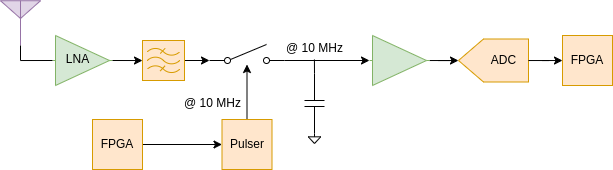

The diagram above was exported from draw.io. Its source (the exported page's mxGraphModel, read from the mxfile embedded in the PNG):
<mxGraphModel dx="988" dy="540" grid="1" gridSize="10" guides="1" tooltips="1" connect="1" arrows="1" fold="1" page="1" pageScale="1" pageWidth="850" pageHeight="1100" math="0" shadow="0">
  <root>
    <mxCell id="0" />
    <mxCell id="1" parent="0" />
    <mxCell id="QoZP5SrhjUl0cFvMUarA-12" value="" style="edgeStyle=orthogonalEdgeStyle;rounded=0;orthogonalLoop=1;jettySize=auto;html=1;" edge="1" parent="1" source="QoZP5SrhjUl0cFvMUarA-1" target="QoZP5SrhjUl0cFvMUarA-8">
      <mxGeometry relative="1" as="geometry" />
    </mxCell>
    <mxCell id="QoZP5SrhjUl0cFvMUarA-1" value="Pulser" style="whiteSpace=wrap;html=1;aspect=fixed;fillColor=#ffe6cc;strokeColor=#d79b00;" vertex="1" parent="1">
      <mxGeometry x="319.5" y="156" width="50" height="50" as="geometry" />
    </mxCell>
    <mxCell id="QoZP5SrhjUl0cFvMUarA-9" style="edgeStyle=orthogonalEdgeStyle;rounded=0;orthogonalLoop=1;jettySize=auto;html=1;exitX=1;exitY=0.8;exitDx=0;exitDy=0;entryX=0;entryY=0.5;entryDx=0;entryDy=0;entryPerimeter=0;" edge="1" parent="1" source="QoZP5SrhjUl0cFvMUarA-8" target="QoZP5SrhjUl0cFvMUarA-15">
      <mxGeometry relative="1" as="geometry">
        <mxPoint x="459.5" y="96.85714285714289" as="targetPoint" />
      </mxGeometry>
    </mxCell>
    <mxCell id="QoZP5SrhjUl0cFvMUarA-8" value="" style="html=1;shape=mxgraph.electrical.electro-mechanical.singleSwitch;aspect=fixed;elSwitchState=off;" vertex="1" parent="1">
      <mxGeometry x="307" y="81" width="75" height="20" as="geometry" />
    </mxCell>
    <mxCell id="QoZP5SrhjUl0cFvMUarA-18" style="edgeStyle=orthogonalEdgeStyle;rounded=0;orthogonalLoop=1;jettySize=auto;html=1;exitX=0;exitY=0.5;exitDx=0;exitDy=0;exitPerimeter=0;endArrow=none;endFill=0;" edge="1" parent="1" source="QoZP5SrhjUl0cFvMUarA-13">
      <mxGeometry relative="1" as="geometry">
        <mxPoint x="411.9080459770115" y="96" as="targetPoint" />
      </mxGeometry>
    </mxCell>
    <mxCell id="QoZP5SrhjUl0cFvMUarA-13" value="" style="pointerEvents=1;verticalLabelPosition=bottom;shadow=0;dashed=0;align=center;html=1;verticalAlign=top;shape=mxgraph.electrical.capacitors.capacitor_1;rotation=90;" vertex="1" parent="1">
      <mxGeometry x="382" y="130" width="60" height="20" as="geometry" />
    </mxCell>
    <mxCell id="QoZP5SrhjUl0cFvMUarA-14" value="" style="pointerEvents=1;verticalLabelPosition=bottom;shadow=0;dashed=0;align=center;html=1;verticalAlign=top;shape=mxgraph.electrical.signal_sources.signal_ground;" vertex="1" parent="1">
      <mxGeometry x="405.75" y="170" width="12.5" height="10" as="geometry" />
    </mxCell>
    <mxCell id="QoZP5SrhjUl0cFvMUarA-17" value="" style="edgeStyle=orthogonalEdgeStyle;rounded=0;orthogonalLoop=1;jettySize=auto;html=1;" edge="1" parent="1" source="QoZP5SrhjUl0cFvMUarA-15" target="QoZP5SrhjUl0cFvMUarA-16">
      <mxGeometry relative="1" as="geometry" />
    </mxCell>
    <mxCell id="QoZP5SrhjUl0cFvMUarA-15" value="" style="verticalLabelPosition=bottom;shadow=0;dashed=0;align=center;html=1;verticalAlign=top;shape=mxgraph.electrical.abstract.amplifier;fillColor=#d5e8d4;strokeColor=#82b366;" vertex="1" parent="1">
      <mxGeometry x="467" y="72" width="60" height="50" as="geometry" />
    </mxCell>
    <mxCell id="QoZP5SrhjUl0cFvMUarA-16" value="" style="verticalLabelPosition=bottom;shadow=0;dashed=0;align=center;html=1;verticalAlign=top;shape=mxgraph.electrical.abstract.dac;direction=west;fillColor=#ffe6cc;strokeColor=#d79b00;" vertex="1" parent="1">
      <mxGeometry x="556" y="75.5" width="70" height="43" as="geometry" />
    </mxCell>
    <mxCell id="QoZP5SrhjUl0cFvMUarA-40" value="" style="edgeStyle=orthogonalEdgeStyle;rounded=0;orthogonalLoop=1;jettySize=auto;html=1;" edge="1" parent="1" source="QoZP5SrhjUl0cFvMUarA-22" target="QoZP5SrhjUl0cFvMUarA-39">
      <mxGeometry relative="1" as="geometry" />
    </mxCell>
    <mxCell id="QoZP5SrhjUl0cFvMUarA-22" value="ADC" style="text;html=1;align=center;verticalAlign=middle;resizable=0;points=[];autosize=1;strokeColor=none;fillColor=none;" vertex="1" parent="1">
      <mxGeometry x="576" y="82" width="50" height="30" as="geometry" />
    </mxCell>
    <mxCell id="QoZP5SrhjUl0cFvMUarA-23" value="" style="verticalLabelPosition=bottom;shadow=0;dashed=0;align=center;html=1;verticalAlign=top;shape=mxgraph.electrical.radio.aerial_-_antenna_2;fillColor=#e1d5e7;strokeColor=#9673a6;" vertex="1" parent="1">
      <mxGeometry x="98" y="37" width="40" height="45" as="geometry" />
    </mxCell>
    <mxCell id="QoZP5SrhjUl0cFvMUarA-29" style="edgeStyle=orthogonalEdgeStyle;rounded=0;orthogonalLoop=1;jettySize=auto;html=1;exitX=1;exitY=0.5;exitDx=0;exitDy=0;exitPerimeter=0;entryX=0;entryY=0.8;entryDx=0;entryDy=0;endArrow=classic;endFill=1;" edge="1" parent="1" source="QoZP5SrhjUl0cFvMUarA-24" target="QoZP5SrhjUl0cFvMUarA-8">
      <mxGeometry relative="1" as="geometry" />
    </mxCell>
    <mxCell id="QoZP5SrhjUl0cFvMUarA-24" value="" style="verticalLabelPosition=bottom;shadow=0;dashed=0;align=center;html=1;verticalAlign=top;shape=mxgraph.electrical.abstract.filter;fillColor=#ffe6cc;strokeColor=#d79b00;" vertex="1" parent="1">
      <mxGeometry x="240" y="77" width="42" height="40" as="geometry" />
    </mxCell>
    <mxCell id="QoZP5SrhjUl0cFvMUarA-25" value="" style="verticalLabelPosition=bottom;shadow=0;dashed=0;align=center;html=1;verticalAlign=top;shape=mxgraph.electrical.abstract.amplifier;fillColor=#d5e8d4;strokeColor=#82b366;" vertex="1" parent="1">
      <mxGeometry x="150" y="72" width="60" height="50" as="geometry" />
    </mxCell>
    <mxCell id="QoZP5SrhjUl0cFvMUarA-26" style="edgeStyle=orthogonalEdgeStyle;rounded=0;orthogonalLoop=1;jettySize=auto;html=1;exitX=0;exitY=0.5;exitDx=0;exitDy=0;exitPerimeter=0;entryX=0.5;entryY=1;entryDx=0;entryDy=0;entryPerimeter=0;endArrow=none;endFill=0;" edge="1" parent="1" source="QoZP5SrhjUl0cFvMUarA-25" target="QoZP5SrhjUl0cFvMUarA-23">
      <mxGeometry relative="1" as="geometry">
        <Array as="points">
          <mxPoint x="118" y="97" />
        </Array>
      </mxGeometry>
    </mxCell>
    <mxCell id="QoZP5SrhjUl0cFvMUarA-31" style="edgeStyle=orthogonalEdgeStyle;rounded=0;orthogonalLoop=1;jettySize=auto;html=1;exitX=1;exitY=0.5;exitDx=0;exitDy=0;exitPerimeter=0;entryX=0;entryY=0.511;entryDx=0;entryDy=0;entryPerimeter=0;" edge="1" parent="1" source="QoZP5SrhjUl0cFvMUarA-25" target="QoZP5SrhjUl0cFvMUarA-24">
      <mxGeometry relative="1" as="geometry" />
    </mxCell>
    <mxCell id="QoZP5SrhjUl0cFvMUarA-32" value="@ 10 MHz" style="text;html=1;align=center;verticalAlign=middle;resizable=0;points=[];autosize=1;strokeColor=none;fillColor=none;" vertex="1" parent="1">
      <mxGeometry x="270" y="125" width="80" height="30" as="geometry" />
    </mxCell>
    <mxCell id="QoZP5SrhjUl0cFvMUarA-33" value="@ 10 MHz" style="text;html=1;align=center;verticalAlign=middle;resizable=0;points=[];autosize=1;strokeColor=none;fillColor=none;" vertex="1" parent="1">
      <mxGeometry x="372" y="70" width="80" height="30" as="geometry" />
    </mxCell>
    <mxCell id="QoZP5SrhjUl0cFvMUarA-35" value="LNA" style="text;html=1;align=center;verticalAlign=middle;resizable=0;points=[];autosize=1;strokeColor=none;fillColor=none;" vertex="1" parent="1">
      <mxGeometry x="150" y="81" width="50" height="30" as="geometry" />
    </mxCell>
    <mxCell id="QoZP5SrhjUl0cFvMUarA-38" style="edgeStyle=orthogonalEdgeStyle;rounded=0;orthogonalLoop=1;jettySize=auto;html=1;entryX=0;entryY=0.5;entryDx=0;entryDy=0;" edge="1" parent="1" source="QoZP5SrhjUl0cFvMUarA-36" target="QoZP5SrhjUl0cFvMUarA-1">
      <mxGeometry relative="1" as="geometry" />
    </mxCell>
    <mxCell id="QoZP5SrhjUl0cFvMUarA-36" value="FPGA" style="whiteSpace=wrap;html=1;aspect=fixed;fillColor=#ffe6cc;strokeColor=#d79b00;" vertex="1" parent="1">
      <mxGeometry x="190" y="156" width="50" height="50" as="geometry" />
    </mxCell>
    <mxCell id="QoZP5SrhjUl0cFvMUarA-39" value="FPGA" style="whiteSpace=wrap;html=1;aspect=fixed;fillColor=#ffe6cc;strokeColor=#d79b00;" vertex="1" parent="1">
      <mxGeometry x="660" y="72" width="50" height="50" as="geometry" />
    </mxCell>
  </root>
</mxGraphModel>